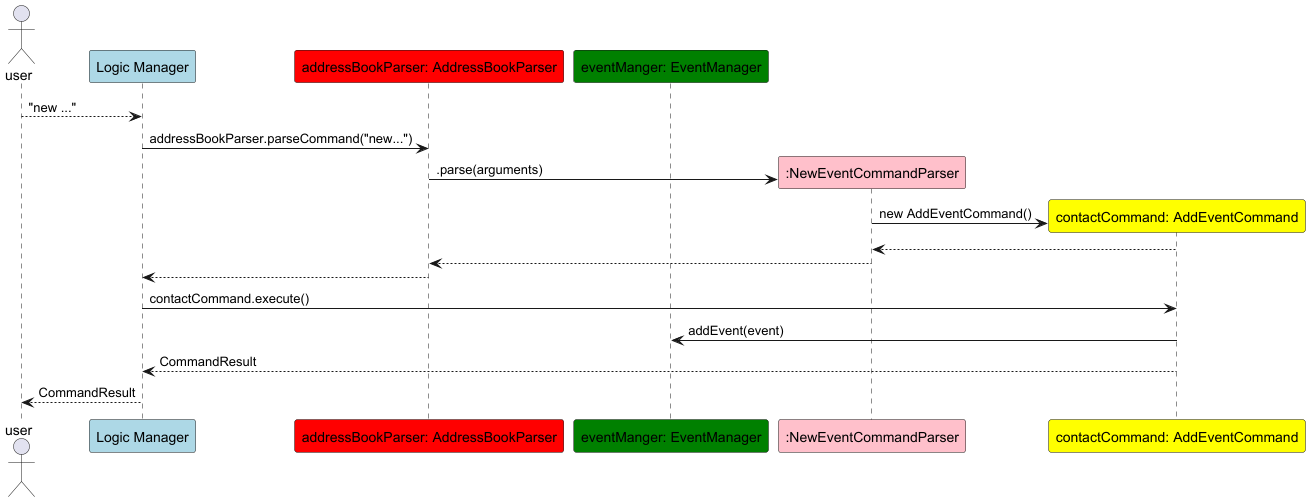

The diagram above was rendered by PlantUML. Its source (embedded in the PNG):
@startuml
Actor user
participant "Logic Manager" as L #lightblue
participant "addressBookParser: AddressBookParser" as A #red
participant "eventManger: EventManager" as C #green
participant ":NewEventCommandParser" as P #pink
participant "contactCommand: AddEventCommand" as B #yellow



user --> L: "new ..."
L-> A: addressBookParser.parseCommand("new...")
create P
A -> P: .parse(arguments)

create B
P -> B: new AddEventCommand()


B --> P:
P --> A:
A --> L
L -> B:  contactCommand.execute()
B -> C: addEvent(event)
B --> L: CommandResult
L --> user: CommandResult
@enduml